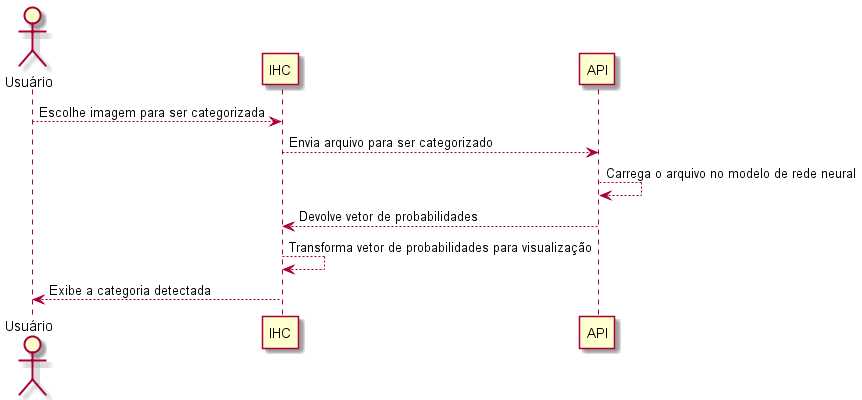

The diagram above was rendered by PlantUML. Its source (embedded in the PNG):
@startuml Seq

actor Usuário

Usuário --> IHC     : Escolhe imagem para ser categorizada
IHC     --> API     : Envia arquivo para ser categorizado
API     --> API     : Carrega o arquivo no modelo de rede neural
API     --> IHC     : Devolve vetor de probabilidades
IHC     --> IHC     : Transforma vetor de probabilidades para visualização
IHC     --> Usuário : Exibe a categoria detectada
@enduml